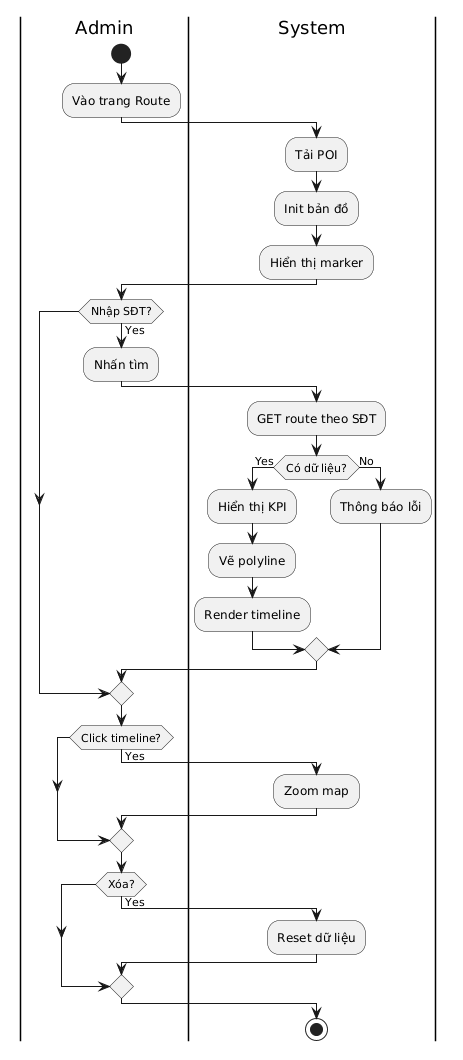

The diagram above was rendered by PlantUML. Its source (embedded in the PNG):
@startuml
|Admin|
start
:Vào trang Route;

|System|
:Tải POI;
:Init bản đồ;
:Hiển thị marker;

|Admin|
if (Nhập SĐT?) then (Yes)

  :Nhấn tìm;

  |System|
  :GET route theo SĐT;

  if (Có dữ liệu?) then (Yes)
    :Hiển thị KPI;
    :Vẽ polyline;
    :Render timeline;
  else (No)
    :Thông báo lỗi;
  endif

endif

|Admin|
if (Click timeline?) then (Yes)
  |System|
  :Zoom map;
endif

|Admin|
if (Xóa?) then (Yes)
  |System|
  :Reset dữ liệu;
endif

stop
@enduml